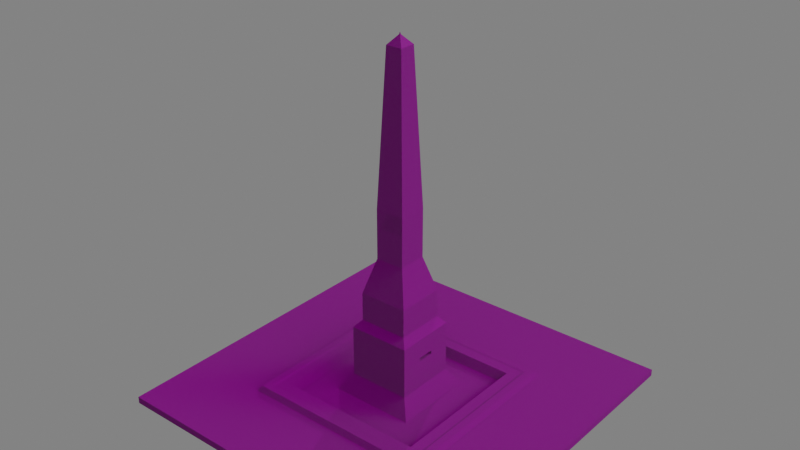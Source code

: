 # Source: waterFountain.blend  (saved by Blender 2.93.21; exported with 4.5.12 LTS)
import bpy
from mathutils import Matrix  # noqa: F401  (used for matrix-valued properties, if any)

bpy.ops.wm.read_factory_settings(use_empty=True)
scene = bpy.context.scene
scene.name = 'Scene'

# ---- collections
col_collection = bpy.data.collections.new('Collection'); scene.collection.children.link(col_collection)

# ---- images (referenced by path relative to the original .blend; pixels are not part of the script)
import os
ASSET_DIR = os.environ.get("B2B_ASSET_DIR", "")  # directory of the original .blend (textures are referenced by path, not embedded)
HERE = os.path.dirname(os.path.abspath(__file__))  # packed textures are extracted next to this script under _unpacked/

def load_image(name, relpath, width, height, colorspace="sRGB"):
    """Load a texture the original file referenced (path relative to the .blend, or extracted next to this script)."""
    p = next((c for c in (os.path.join(HERE, relpath), os.path.join(ASSET_DIR, relpath)) if relpath and os.path.exists(c)), "")
    if p:
        img = bpy.data.images.load(p, check_existing=True)
        img.name = name
    else:  # same state as the original file: an image datablock whose file is absent (Cycles renders it pink)
        img = bpy.data.images.new(name, width, height)
        img.source = "FILE"
        img.filepath = "//" + (relpath or name)
    img.colorspace_settings.name = colorspace
    return img
img_marble_normal_png = load_image('Marble_normal.png', 'Marble_normal.png', 1024, 1024, 'sRGB')
img_marble_specular_png = load_image('Marble_specular.png', 'Marble_specular.png', 1024, 1024, 'sRGB')
img_marble_displacement_png = load_image('Marble_displacement.png', 'Marble_displacement.png', 1024, 1024, 'sRGB')
img_marble_jpg = load_image('Marble.jpg', 'Marble.jpg', 1024, 1024, 'sRGB')

# ---- materials (node trees are filled in below, after node groups)
mat_material = bpy.data.materials.new('Material')
mat_material.alpha_threshold = 0.0
mat_material.use_transparent_shadow = False
mat_material.line_color = (0.0, 0.0, 0.0, 1.0)

# ---- material node trees
mat_material.use_nodes = True; mat_material.node_tree.nodes.clear()
_N = mat_material.node_tree.nodes; _L = mat_material.node_tree.links
n0 = _N.new('ShaderNodeOutputMaterial'); n0.name = 'Material Output'; n0.location = (221, 311)
n1 = _N.new('ShaderNodeTexImage'); n1.name = 'Image Texture.001'; n1.location = (-708, -350)
n1.image = img_marble_normal_png
n2 = _N.new('ShaderNodeTexImage'); n2.name = 'Image Texture.003'; n2.location = (-715, 121)
n2.image = img_marble_specular_png
n3 = _N.new('ShaderNodeTexImage'); n3.name = 'Image Texture.002'; n3.location = (-710, -79)
n3.image = img_marble_displacement_png
n4 = _N.new('ShaderNodeBsdfPrincipled'); n4.name = 'Principled BSDF'; n4.location = (-10, 309)
n4.distribution = 'GGX'
n4.subsurface_method = 'BURLEY'
n4.inputs[2].default_value = 0.3045
n4.inputs[3].default_value = 1.45
n4.inputs[27].default_value = (0.0, 0.0, 0.0, 1.0)
n4.inputs[28].default_value = 1.0
n5 = _N.new('ShaderNodeTexImage'); n5.name = 'Image Texture'; n5.location = (-717, 372)
n5.image = img_marble_jpg
n6 = _N.new('ShaderNodeBump'); n6.name = 'Bump'; n6.location = (-337, -222)
n6.inputs[1].default_value = 4.6
n6.inputs[2].default_value = 1.0
n7 = _N.new('ShaderNodeMix'); n7.name = 'Mix'; n7.location = (-180, 189)
n7.data_type = 'RGBA'
n7.inputs[0].default_value = 0.1682
n7.inputs[6].default_value = (1.0, 1.0, 1.0, 1.0)
_L.new(n4.outputs[0], n0.inputs[0])
_L.new(n5.outputs[0], n4.inputs[0])
_L.new(n6.outputs[0], n4.inputs[5])
_L.new(n3.outputs[0], n6.inputs[0])
_L.new(n2.outputs[1], n4.inputs[13])
_L.new(n1.outputs[0], n6.inputs[3])
_L.new(n1.outputs[0], n6.inputs[4])
_L.new(n5.outputs[0], n7.inputs[7])
_L.new(n7.outputs[2], n4.inputs[14])
n0.is_active_output = True

# ---- world
world_world = bpy.data.worlds.new('World'); scene.world = world_world
world_world.use_nodes = True; world_world.node_tree.nodes.clear()
_N = world_world.node_tree.nodes; _L = world_world.node_tree.links
n0 = _N.new('ShaderNodeOutputWorld'); n0.name = 'World Output'; n0.location = (300, 300)
n1 = _N.new('ShaderNodeBackground'); n1.name = 'Background'; n1.location = (10, 300)
n1.inputs[0].default_value = (0.05088, 0.05088, 0.05088, 1.0)
n1.inputs[1].default_value = 3.8
_L.new(n1.outputs[0], n0.inputs[0])
n0.is_active_output = True
world_world.color = (0.05088, 0.05088, 0.05088)
world_world.use_sun_shadow = False
world_world.sun_shadow_jitter_overblur = 0.0

# ---- lights
light_sun = bpy.data.lights.new('Sun', 'SUN')
light_sun.transmission_factor = 0.0
light_sun.energy = 1.0
light_sun.shadow_soft_size = 0.125

# ---- meshes
me_cube = bpy.data.meshes.new('Cube')
me_cube.from_pydata([(0.5867, 0.5867, 1.84), (0.607, 0.607, 0.9854), (0.5867, -0.5867, 1.84), (0.607, -0.607, 0.9854), (-0.5867, 0.5867, 1.84), (-0.607, 0.607, 0.9854), (-0.5867, -0.5867, 1.84), (-0.607, -0.607, 0.9854), (0.2697, -0.2697, 0.3773), (-0.2697, -0.2697, 0.3773), (0.2697, 0.2697, 0.3773), (-0.2697, 0.2697, 0.3773), (0.1956, -0.1956, 3.214), (-0.1956, -0.1956, 3.214), (0.1956, 0.1956, 3.214), (-0.1956, 0.1956, 3.214), (0.1956, -0.1956, 11.44), (-0.1956, -0.1956, 11.44), (0.1956, 0.1956, 11.44), (-0.1956, 0.1956, 11.44), (0.1548, -0.1548, 12.66), (-0.1548, -0.1548, 12.66), (0.1548, 0.1548, 12.66), (-0.1548, 0.1548, 12.66), (0.1548, -0.1548, 17.18), (-0.1548, -0.1548, 17.18), (0.1548, 0.1548, 17.18), (-0.1548, 0.1548, 17.18), (0.09199, -0.09199, 22.79), (-0.09199, -0.09199, 22.79), (0.09199, 0.09199, 22.79), (-0.09199, 0.09199, 22.79), (0.09199, -0.09199, 30.67), (-0.09199, -0.09199, 30.67), (0.09199, 0.09199, 30.67), (-0.09199, 0.09199, 30.67), (0.05163, -0.05163, 54.51), (-0.05163, -0.05163, 54.51), (0.05163, 0.05163, 54.51), (-0.05163, 0.05163, 54.51), (0.003344, -0.003344, 55.9), (-0.003344, -0.003344, 55.9), (0.003344, 0.003344, 55.9), (-0.003344, 0.003344, 55.9), (0.0006907, -0.0006907, 56.22), (-0.0006907, -0.0006907, 56.22), (0.0006907, 0.0006907, 56.22), (-0.0006907, 0.0006907, 56.22), (0.5423, -0.5423, 1.852), (-0.5423, -0.5423, 1.852), (0.5423, 0.5423, 1.852), (-0.5423, 0.5423, 1.852), (0.1513, -0.1513, 3.923), (-0.1513, -0.1513, 3.923), (0.1513, 0.1513, 3.923), (-0.1513, 0.1513, 3.923), (0.43, -0.43, 0.4112), (-0.43, -0.43, 0.4112), (0.43, 0.43, 0.4112), (-0.43, 0.43, 0.4112), (0.132, -0.132, 0.7181), (-0.132, -0.132, 0.7181), (0.132, 0.132, 0.7181), (-0.132, 0.132, 0.7181), (0.5308, -0.5308, 1.742), (-0.5308, -0.5308, 1.742), (0.5308, 0.5308, 1.742), (-0.5308, 0.5308, 1.742), (-0.463, 0.463, 1.742), (0.463, -0.463, 1.742), (-0.463, -0.463, 1.742), (0.463, 0.463, 1.742), (0.05266, -0.1956, 7.703), (-0.05266, -0.1956, 7.703), (0.05266, -0.1956, 8.311), (-0.05266, -0.1956, 8.311), (0.05266, -0.119, 7.703), (-0.05266, -0.119, 7.703), (0.05266, -0.119, 8.311), (-0.05266, -0.119, 8.311), (-1.108, 1.108, 0.972), (-1.108, -1.108, 0.972), (1.108, 1.108, 0.972), (1.108, -1.108, 0.972), (-1.108, 1.108, -0.131), (-1.108, -1.108, -0.131), (1.108, 1.108, -0.131), (1.108, -1.108, -0.131)], [], [(8, 9, 53, 52), (3, 2, 6, 7), (7, 6, 4, 5), (5, 1, 82, 80), (1, 0, 2, 3), (5, 4, 0, 1), (11, 9, 13, 15), (9, 11, 55, 53), (2, 0, 50, 48), (4, 6, 49, 51), (17, 13, 73, 75), (9, 8, 12, 13), (10, 11, 15, 14), (8, 10, 14, 12), (18, 19, 23, 22), (14, 15, 19, 18), (12, 14, 18, 16), (15, 13, 17, 19), (23, 21, 25, 27), (16, 18, 22, 20), (19, 17, 21, 23), (17, 16, 20, 21), (26, 27, 31, 30), (21, 20, 24, 25), (22, 23, 27, 26), (20, 22, 26, 24), (28, 30, 34, 32), (24, 26, 30, 28), (27, 25, 29, 31), (25, 24, 28, 29), (35, 33, 37, 39), (31, 29, 33, 35), (29, 28, 32, 33), (30, 31, 35, 34), (38, 39, 43, 42), (33, 32, 36, 37), (34, 35, 39, 38), (32, 34, 38, 36), (43, 41, 45, 47), (36, 38, 42, 40), (39, 37, 41, 43), (37, 36, 40, 41), (46, 47, 45, 44), (41, 40, 44, 45), (42, 43, 47, 46), (40, 42, 46, 44), (49, 48, 64, 65), (51, 49, 65, 67), (54, 52, 60, 62), (55, 54, 62, 63), (0, 4, 51, 50), (6, 2, 48, 49), (11, 10, 54, 55), (10, 8, 52, 54), (59, 57, 61, 63), (56, 58, 62, 60), (58, 59, 63, 62), (57, 56, 60, 61), (53, 55, 63, 61), (52, 53, 61, 60), (58, 56, 69, 71), (59, 58, 71, 68), (64, 66, 71, 69), (66, 67, 68, 71), (67, 65, 70, 68), (65, 64, 69, 70), (57, 59, 68, 70), (56, 57, 70, 69), (50, 51, 67, 66), (48, 50, 66, 64), (75, 73, 77, 79), (13, 12, 72, 73), (12, 16, 74, 72), (16, 17, 75, 74), (77, 76, 78, 79), (74, 75, 79, 78), (72, 74, 78, 76), (73, 72, 76, 77), (82, 83, 87, 86), (3, 7, 81, 83), (7, 5, 80, 81), (1, 3, 83, 82), (84, 86, 87, 85), (80, 82, 86, 84), (83, 81, 85, 87), (81, 80, 84, 85)])
_uv = me_cube.uv_layers.new(name='UVMap')
_uv.uv.foreach_set('vector', [0.701, 0.1159, 0.7668, 0.1159, 0.7524, 0.1383, 0.7155, 0.1383, 1.882, 0.4298, 1.797, 0.6096, 0.5647, 0.6096, 0.4797, 0.4298, 0.4797, 0.2087, 0.3946, 0.3886, -0.8381, 0.3886, -0.9231, 0.2087, 2.565, -0.8759, -1.565, -0.8759, -3.269, -2.012, 4.269, -2.012, 1.882, 0.2087, 1.797, 0.3886, 0.5647, 0.3886, 0.4797, 0.2087, 0.4797, 0.4298, 0.3946, 0.6096, -0.8381, 0.6096, -0.9231, 0.4298, -0.1185, 0.02428, 0.192, 0.02428, 0.1493, 0.05651, -0.07586, 0.05651, 0.7062, 0.02428, 0.772, 0.02428, 0.7575, 0.04667, 0.7206, 0.04667, -0.848, 1.398, -0.848, -0.3983, -0.2563, -0.003952, -0.2563, 1.004, 1.848, -0.3983, 1.848, 1.398, 1.256, 1.004, 1.256, -0.003952, -0.06063, 0.6697, -0.06062, 0.3691, 0.1575, 0.5061, 0.1575, 0.5327, 0.5025, 0.02428, 0.8131, 0.02428, 0.7704, 0.05651, 0.5452, 0.05651, 0.192, 0.02428, 0.5025, 0.02428, 0.4599, 0.05651, 0.2347, 0.05651, 0.8131, 0.02428, 1.124, 0.02428, 1.081, 0.05651, 0.8557, 0.05651, 0.2347, 0.1833, 0.4599, 0.1833, 0.4364, 0.2079, 0.2581, 0.2079, 0.2347, 0.05651, 0.4599, 0.05651, 0.4599, 0.1833, 0.2347, 0.1833, 0.8557, 0.05651, 1.081, 0.05651, 1.081, 0.1833, 0.8557, 0.1833, -0.07586, 0.05651, 0.1493, 0.05651, 0.1493, 0.1833, -0.07586, 0.1833, -0.05241, 0.2079, 0.1259, 0.2079, 0.1259, 0.2946, -0.05241, 0.2946, 0.8557, 0.1833, 1.081, 0.1833, 1.057, 0.2079, 0.8792, 0.2079, -0.07586, 0.1833, 0.1493, 0.1833, 0.1259, 0.2079, -0.05241, 0.2079, 0.5452, 0.1833, 0.7704, 0.1833, 0.747, 0.2079, 0.5687, 0.2079, 0.2581, 0.2946, 0.4364, 0.2946, 0.4002, 0.4048, 0.2943, 0.4048, 0.5687, 0.2079, 0.747, 0.2079, 0.747, 0.2946, 0.5687, 0.2946, 0.2581, 0.2079, 0.4364, 0.2079, 0.4364, 0.2946, 0.2581, 0.2946, 0.8792, 0.2079, 1.057, 0.2079, 1.057, 0.2946, 0.8792, 0.2946, 0.9154, 0.4048, 1.021, 0.4048, 1.021, 0.5538, 0.9154, 0.5538, 0.8792, 0.2946, 1.057, 0.2946, 1.021, 0.4048, 0.9154, 0.4048, -0.05241, 0.2946, 0.1259, 0.2946, 0.08971, 0.4048, -0.01623, 0.4048, 0.5687, 0.2946, 0.747, 0.2946, 0.7108, 0.4048, 0.6048, 0.4048, -0.01623, 0.5538, 0.08971, 0.5538, 0.06646, 0.9839, 0.007011, 0.9839, -0.01623, 0.4048, 0.08971, 0.4048, 0.08971, 0.5538, -0.01623, 0.5538, 0.6048, 0.4048, 0.7108, 0.4048, 0.7108, 0.5538, 0.6048, 0.5538, 0.2943, 0.4048, 0.4002, 0.4048, 0.4002, 0.5538, 0.2943, 0.5538, 0.3175, 0.9839, 0.377, 0.9839, 0.3492, 1.009, 0.3453, 1.009, 0.6048, 0.5538, 0.7108, 0.5538, 0.6875, 0.9839, 0.6281, 0.9839, 0.2943, 0.5538, 0.4002, 0.5538, 0.377, 0.9839, 0.3175, 0.9839, 0.9154, 0.5538, 1.021, 0.5538, 0.9981, 0.9839, 0.9386, 0.9839, 0.03481, 1.009, 0.03866, 1.009, 0.03714, 1.015, 0.03634, 1.015, 0.9386, 0.9839, 0.9981, 0.9839, 0.9703, 1.009, 0.9664, 1.009, 0.007011, 0.9839, 0.06646, 0.9839, 0.03866, 1.009, 0.03481, 1.009, 0.6281, 0.9839, 0.6875, 0.9839, 0.6597, 1.009, 0.6559, 1.009, 0.3294, 0.08428, 0.3295, 0.08428, 0.3295, 0.08431, 0.3294, 0.08431, 0.6559, 1.009, 0.6597, 1.009, 0.6582, 1.015, 0.6574, 1.015, 0.3453, 1.009, 0.3492, 1.009, 0.3477, 1.015, 0.3469, 1.015, 0.9664, 1.009, 0.9703, 1.009, 0.9687, 1.015, 0.9679, 1.015, -3.868, 0.1668, -1.535, 0.1668, -1.535, 0.4071, -3.868, 0.4071, -1.535, 0.1668, 0.7981, 0.1668, 0.7981, 0.4071, -1.535, 0.4071, 0.691, 0.08268, 0.7279, 0.08268, 0.7256, 0.08417, 0.6934, 0.08417, 0.7189, 0.1143, 0.7559, 0.1143, 0.7535, 0.1158, 0.7213, 0.1158, -0.848, -0.3983, 1.848, -0.3983, 1.256, -0.003952, -0.2563, -0.003952, 1.848, 1.398, -0.848, 1.398, -0.2563, 1.004, 1.256, 1.004, 0.7045, 0.09193, 0.7703, 0.09193, 0.7559, 0.1143, 0.7189, 0.1143, 0.6766, 0.06029, 0.7424, 0.06029, 0.7279, 0.08268, 0.691, 0.08268, -0.1638, 0.9836, -0.1638, 0.5158, 0.6227, 0.6779, 0.6227, 0.8214, 0.8897, 0.5158, -0.1638, 0.5158, 0.2013, 0.1665, 0.5246, 0.1665, -0.1638, 0.5158, -0.1638, 0.02668, 0.2013, 0.01644, 0.2013, 0.1665, 0.8897, 0.02668, 0.8897, 0.5158, 0.5246, 0.1665, 0.5246, 0.01644, 0.7206, 0.04667, 0.7575, 0.04667, 0.7552, 0.04816, 0.723, 0.04816, 0.7155, 0.1383, 0.7524, 0.1383, 0.75, 0.1398, 0.7178, 0.1398, 2.833, 0.1668, 4.868, 0.1668, 4.868, 0.4071, 2.833, 0.4071, 2.833, 0.4071, 4.868, 0.4071, 4.868, 0.6473, 2.833, 0.6473, -3.828, 1.553, -3.828, -0.09487, -3.679, 0.01038, -3.679, 1.447, -3.828, -0.09487, -1.535, -0.02698, -1.644, 0.01038, -3.679, 0.01038, -1.535, -0.02698, -1.495, 1.553, -1.644, 1.447, -1.644, 0.01038, -1.495, 1.553, -3.828, 1.553, -3.679, 1.447, -1.644, 1.447, 0.7981, 0.1668, 2.833, 0.1668, 2.833, 0.4071, 0.7981, 0.4071, 0.7981, 0.4071, 2.833, 0.4071, 2.833, 0.6473, 0.7981, 0.6473, -3.868, 0.4071, -1.535, 0.4071, -1.495, 0.64, -3.868, 0.6473, -1.535, 0.4071, 0.7981, 0.4071, 0.7981, 0.6473, -1.495, 0.64, 0.8139, 0.3957, 0.8139, 0.3691, 0.9307, 0.3691, 0.9307, 0.3957, -0.06062, 0.3691, 0.5363, 0.3691, 0.3182, 0.5061, 0.1575, 0.5061, 0.5363, 0.3691, 0.5363, 0.6697, 0.3182, 0.5327, 0.3182, 0.5061, 0.5363, 0.6697, -0.06063, 0.6697, 0.1575, 0.5327, 0.3182, 0.5327, 0.5363, 0.3691, 0.697, 0.3691, 0.697, 0.3957, 0.5363, 0.3957, 0.8578, 0.399, 0.697, 0.399, 0.697, 0.3957, 0.8578, 0.3957, 0.8139, 0.3691, 0.8139, 0.3957, 0.697, 0.3957, 0.697, 0.3691, 0.697, 0.399, 0.5363, 0.399, 0.5363, 0.3957, 0.697, 0.3957, 3.146, 0.7655, 0.5, 0.7655, 0.5, 0.4265, 3.146, 0.4265, -1.565, 1.876, 2.565, 1.876, 4.269, 3.012, -3.269, 3.012, 2.565, 1.876, 2.565, -0.8759, 4.269, -2.012, 4.269, 3.012, -1.565, -0.8759, -1.565, 1.876, -3.269, 3.012, -3.269, -2.012, 0.115, 0.02428, 0.359, 0.02428, 0.359, 0.06029, 0.115, 0.06029, 0.5, 0.4265, -2.146, 0.4265, -2.146, 0.08755, 0.5, 0.08755, 0.5, 0.7655, -2.146, 0.7655, -2.146, 0.4265, 0.5, 0.4265, 3.146, 0.4265, 0.5, 0.4265, 0.5, 0.08755, 3.146, 0.08755])
me_cube.materials.append(mat_material)
me_cube.use_remesh_preserve_volume = False
me_cube.use_remesh_preserve_attributes = False
me_cube.use_mirror_vertex_groups = False
me_cube.update()

# ---- objects
ob_cube = bpy.data.objects.new('Cube', me_cube)
ob_sun = bpy.data.objects.new('Sun', light_sun)

# ---- transforms, parenting, visibility, modifiers, constraints
ob_cube.location = (0.0, 0.0, 0.0)
ob_cube.rotation_euler = (0.0, -0.0, 1.571)
ob_cube.scale = (6.789, 6.789, 0.2707)
ob_cube.lock_rotations_4d = False
ob_cube.empty_display_type = 'ARROWS'
ob_cube.lineart.crease_threshold = 0.0
ob_sun.location = (0.0, 6.457, 3.668)
ob_sun.rotation_euler = (-1.132, -0.03933, 0.3464)

# ---- collection membership
col_collection.objects.link(ob_cube)
col_collection.objects.link(ob_sun)

# ---- scene / render settings (as saved in the file)
scene.frame_start = 1; scene.frame_end = 250; scene.frame_set(1)
scene.render.engine = 'BLENDER_EEVEE_NEXT'
scene.cycles.use_denoising = False
scene.cycles.samples = 128
scene.cycles.sampling_pattern = 'TABULATED_SOBOL'
scene.cycles.use_adaptive_sampling = False
scene.cycles.use_light_tree = False
scene.view_settings.view_transform = 'Filmic'
bpy.context.view_layer.update()

# ---- added for rendering (the .blend has no active camera): camera
cam_auto = bpy.data.cameras.new('AutoCamera')
cam_auto.lens = 50.0
cam_auto.sensor_width = 36.0
cam_auto.clip_end = 1000.0
ob_auto_camera = bpy.data.objects.new('AutoCamera', cam_auto)
scene.collection.objects.link(ob_auto_camera)
ob_auto_camera.location = (24.2206, -29.0647, 26.9667)
ob_auto_camera.rotation_euler = (1.09748, -7.21219e-08, 0.694738)
scene.camera = ob_auto_camera
bpy.context.view_layer.update()
